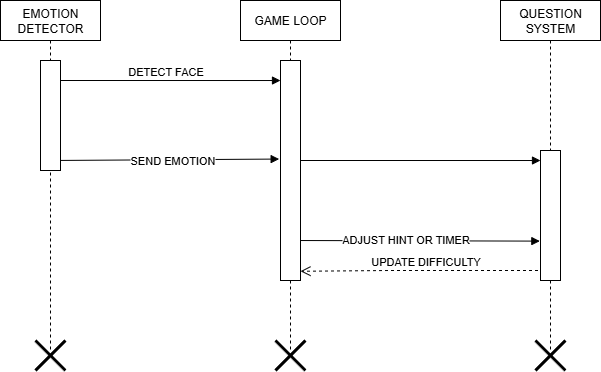

The diagram above was exported from draw.io. Its source (the exported page's mxGraphModel, read from the mxfile embedded in the PNG):
<mxGraphModel dx="786" dy="516" grid="1" gridSize="10" guides="1" tooltips="1" connect="1" arrows="1" fold="1" page="1" pageScale="1" pageWidth="850" pageHeight="1100" math="0" shadow="0">
  <root>
    <mxCell id="0" />
    <mxCell id="1" parent="0" />
    <mxCell id="DgdRasd7P0zwpk8fUVcK-1" value="EMOTION DETECTOR" style="shape=umlLifeline;perimeter=lifelinePerimeter;whiteSpace=wrap;html=1;container=1;dropTarget=0;collapsible=0;recursiveResize=0;outlineConnect=0;portConstraint=eastwest;newEdgeStyle={&quot;curved&quot;:0,&quot;rounded&quot;:0};" parent="1" vertex="1">
      <mxGeometry x="80" y="120" width="100" height="350" as="geometry" />
    </mxCell>
    <mxCell id="DgdRasd7P0zwpk8fUVcK-2" value="GAME LOOP" style="shape=umlLifeline;perimeter=lifelinePerimeter;whiteSpace=wrap;html=1;container=1;dropTarget=0;collapsible=0;recursiveResize=0;outlineConnect=0;portConstraint=eastwest;newEdgeStyle={&quot;curved&quot;:0,&quot;rounded&quot;:0};" parent="1" vertex="1">
      <mxGeometry x="320" y="120" width="100" height="350" as="geometry" />
    </mxCell>
    <mxCell id="DgdRasd7P0zwpk8fUVcK-3" value="QUESTION SYSTEM" style="shape=umlLifeline;perimeter=lifelinePerimeter;whiteSpace=wrap;html=1;container=1;dropTarget=0;collapsible=0;recursiveResize=0;outlineConnect=0;portConstraint=eastwest;newEdgeStyle={&quot;curved&quot;:0,&quot;rounded&quot;:0};" parent="1" vertex="1">
      <mxGeometry x="580" y="120" width="100" height="350" as="geometry" />
    </mxCell>
    <mxCell id="DgdRasd7P0zwpk8fUVcK-4" value="DETECT FACE" style="html=1;verticalAlign=bottom;endArrow=block;curved=0;rounded=0;entryX=0;entryY=0.091;entryDx=0;entryDy=0;entryPerimeter=0;" parent="1" target="RzGVWjiILJ32alPxLnLw-6" edge="1">
      <mxGeometry width="80" relative="1" as="geometry">
        <mxPoint x="130" y="200" as="sourcePoint" />
        <mxPoint x="210" y="200" as="targetPoint" />
      </mxGeometry>
    </mxCell>
    <mxCell id="DgdRasd7P0zwpk8fUVcK-5" value="" style="html=1;verticalAlign=bottom;endArrow=block;curved=0;rounded=0;entryX=-0.067;entryY=0.448;entryDx=0;entryDy=0;entryPerimeter=0;" parent="1" target="RzGVWjiILJ32alPxLnLw-6" edge="1">
      <mxGeometry width="80" relative="1" as="geometry">
        <mxPoint x="130" y="280" as="sourcePoint" />
        <mxPoint x="210" y="280" as="targetPoint" />
      </mxGeometry>
    </mxCell>
    <mxCell id="DgdRasd7P0zwpk8fUVcK-7" value="SEND EMOTION" style="edgeLabel;html=1;align=center;verticalAlign=middle;resizable=0;points=[];" parent="DgdRasd7P0zwpk8fUVcK-5" vertex="1" connectable="0">
      <mxGeometry x="0.0689" relative="1" as="geometry">
        <mxPoint as="offset" />
      </mxGeometry>
    </mxCell>
    <mxCell id="DgdRasd7P0zwpk8fUVcK-8" value="" style="html=1;verticalAlign=bottom;endArrow=block;curved=0;rounded=0;entryX=0;entryY=0.077;entryDx=0;entryDy=0;entryPerimeter=0;" parent="1" target="RzGVWjiILJ32alPxLnLw-7" edge="1">
      <mxGeometry width="80" relative="1" as="geometry">
        <mxPoint x="370" y="280" as="sourcePoint" />
        <mxPoint x="450" y="280" as="targetPoint" />
      </mxGeometry>
    </mxCell>
    <mxCell id="DgdRasd7P0zwpk8fUVcK-9" value="UPDATE DIFFICULTY" style="html=1;verticalAlign=bottom;endArrow=open;dashed=1;endSize=8;curved=0;rounded=0;entryX=1;entryY=0.958;entryDx=0;entryDy=0;entryPerimeter=0;" parent="1" target="RzGVWjiILJ32alPxLnLw-6" edge="1">
      <mxGeometry relative="1" as="geometry">
        <mxPoint x="629.5" y="390" as="sourcePoint" />
        <mxPoint x="369.5" y="390" as="targetPoint" />
        <Array as="points">
          <mxPoint x="470" y="390" />
        </Array>
      </mxGeometry>
    </mxCell>
    <mxCell id="DgdRasd7P0zwpk8fUVcK-10" value="" style="html=1;verticalAlign=bottom;endArrow=block;curved=0;rounded=0;entryX=-0.033;entryY=0.697;entryDx=0;entryDy=0;entryPerimeter=0;" parent="1" target="RzGVWjiILJ32alPxLnLw-7" edge="1">
      <mxGeometry x="0.5" y="10" width="80" relative="1" as="geometry">
        <mxPoint x="370" y="360" as="sourcePoint" />
        <mxPoint x="450" y="360" as="targetPoint" />
        <mxPoint as="offset" />
      </mxGeometry>
    </mxCell>
    <mxCell id="DgdRasd7P0zwpk8fUVcK-11" value="ADJUST HINT OR TIMER" style="edgeLabel;html=1;align=center;verticalAlign=middle;resizable=0;points=[];" parent="DgdRasd7P0zwpk8fUVcK-10" vertex="1" connectable="0">
      <mxGeometry x="-0.0875" y="2" relative="1" as="geometry">
        <mxPoint as="offset" />
      </mxGeometry>
    </mxCell>
    <mxCell id="RzGVWjiILJ32alPxLnLw-1" value="" style="rounded=0;whiteSpace=wrap;html=1;" parent="1" vertex="1">
      <mxGeometry x="120" y="180" width="20" height="110" as="geometry" />
    </mxCell>
    <mxCell id="RzGVWjiILJ32alPxLnLw-5" value="" style="rounded=0;whiteSpace=wrap;html=1;" parent="1" vertex="1">
      <mxGeometry x="370" y="240" height="60" as="geometry" />
    </mxCell>
    <mxCell id="RzGVWjiILJ32alPxLnLw-6" value="" style="rounded=0;whiteSpace=wrap;html=1;" parent="1" vertex="1">
      <mxGeometry x="360" y="180" width="20" height="220" as="geometry" />
    </mxCell>
    <mxCell id="RzGVWjiILJ32alPxLnLw-7" value="" style="rounded=0;whiteSpace=wrap;html=1;" parent="1" vertex="1">
      <mxGeometry x="620" y="270" width="20" height="130" as="geometry" />
    </mxCell>
    <mxCell id="a1zWtmIH3AUH1yQ8noLd-1" value="" style="shape=umlDestroy;whiteSpace=wrap;html=1;strokeWidth=3;targetShapes=umlLifeline;" parent="1" vertex="1">
      <mxGeometry x="115" y="460" width="30" height="30" as="geometry" />
    </mxCell>
    <mxCell id="a1zWtmIH3AUH1yQ8noLd-2" value="" style="shape=umlDestroy;whiteSpace=wrap;html=1;strokeWidth=3;targetShapes=umlLifeline;" parent="1" vertex="1">
      <mxGeometry x="355" y="460" width="30" height="30" as="geometry" />
    </mxCell>
    <mxCell id="a1zWtmIH3AUH1yQ8noLd-3" value="" style="shape=umlDestroy;whiteSpace=wrap;html=1;strokeWidth=3;targetShapes=umlLifeline;" parent="1" vertex="1">
      <mxGeometry x="615" y="460" width="30" height="30" as="geometry" />
    </mxCell>
  </root>
</mxGraphModel>